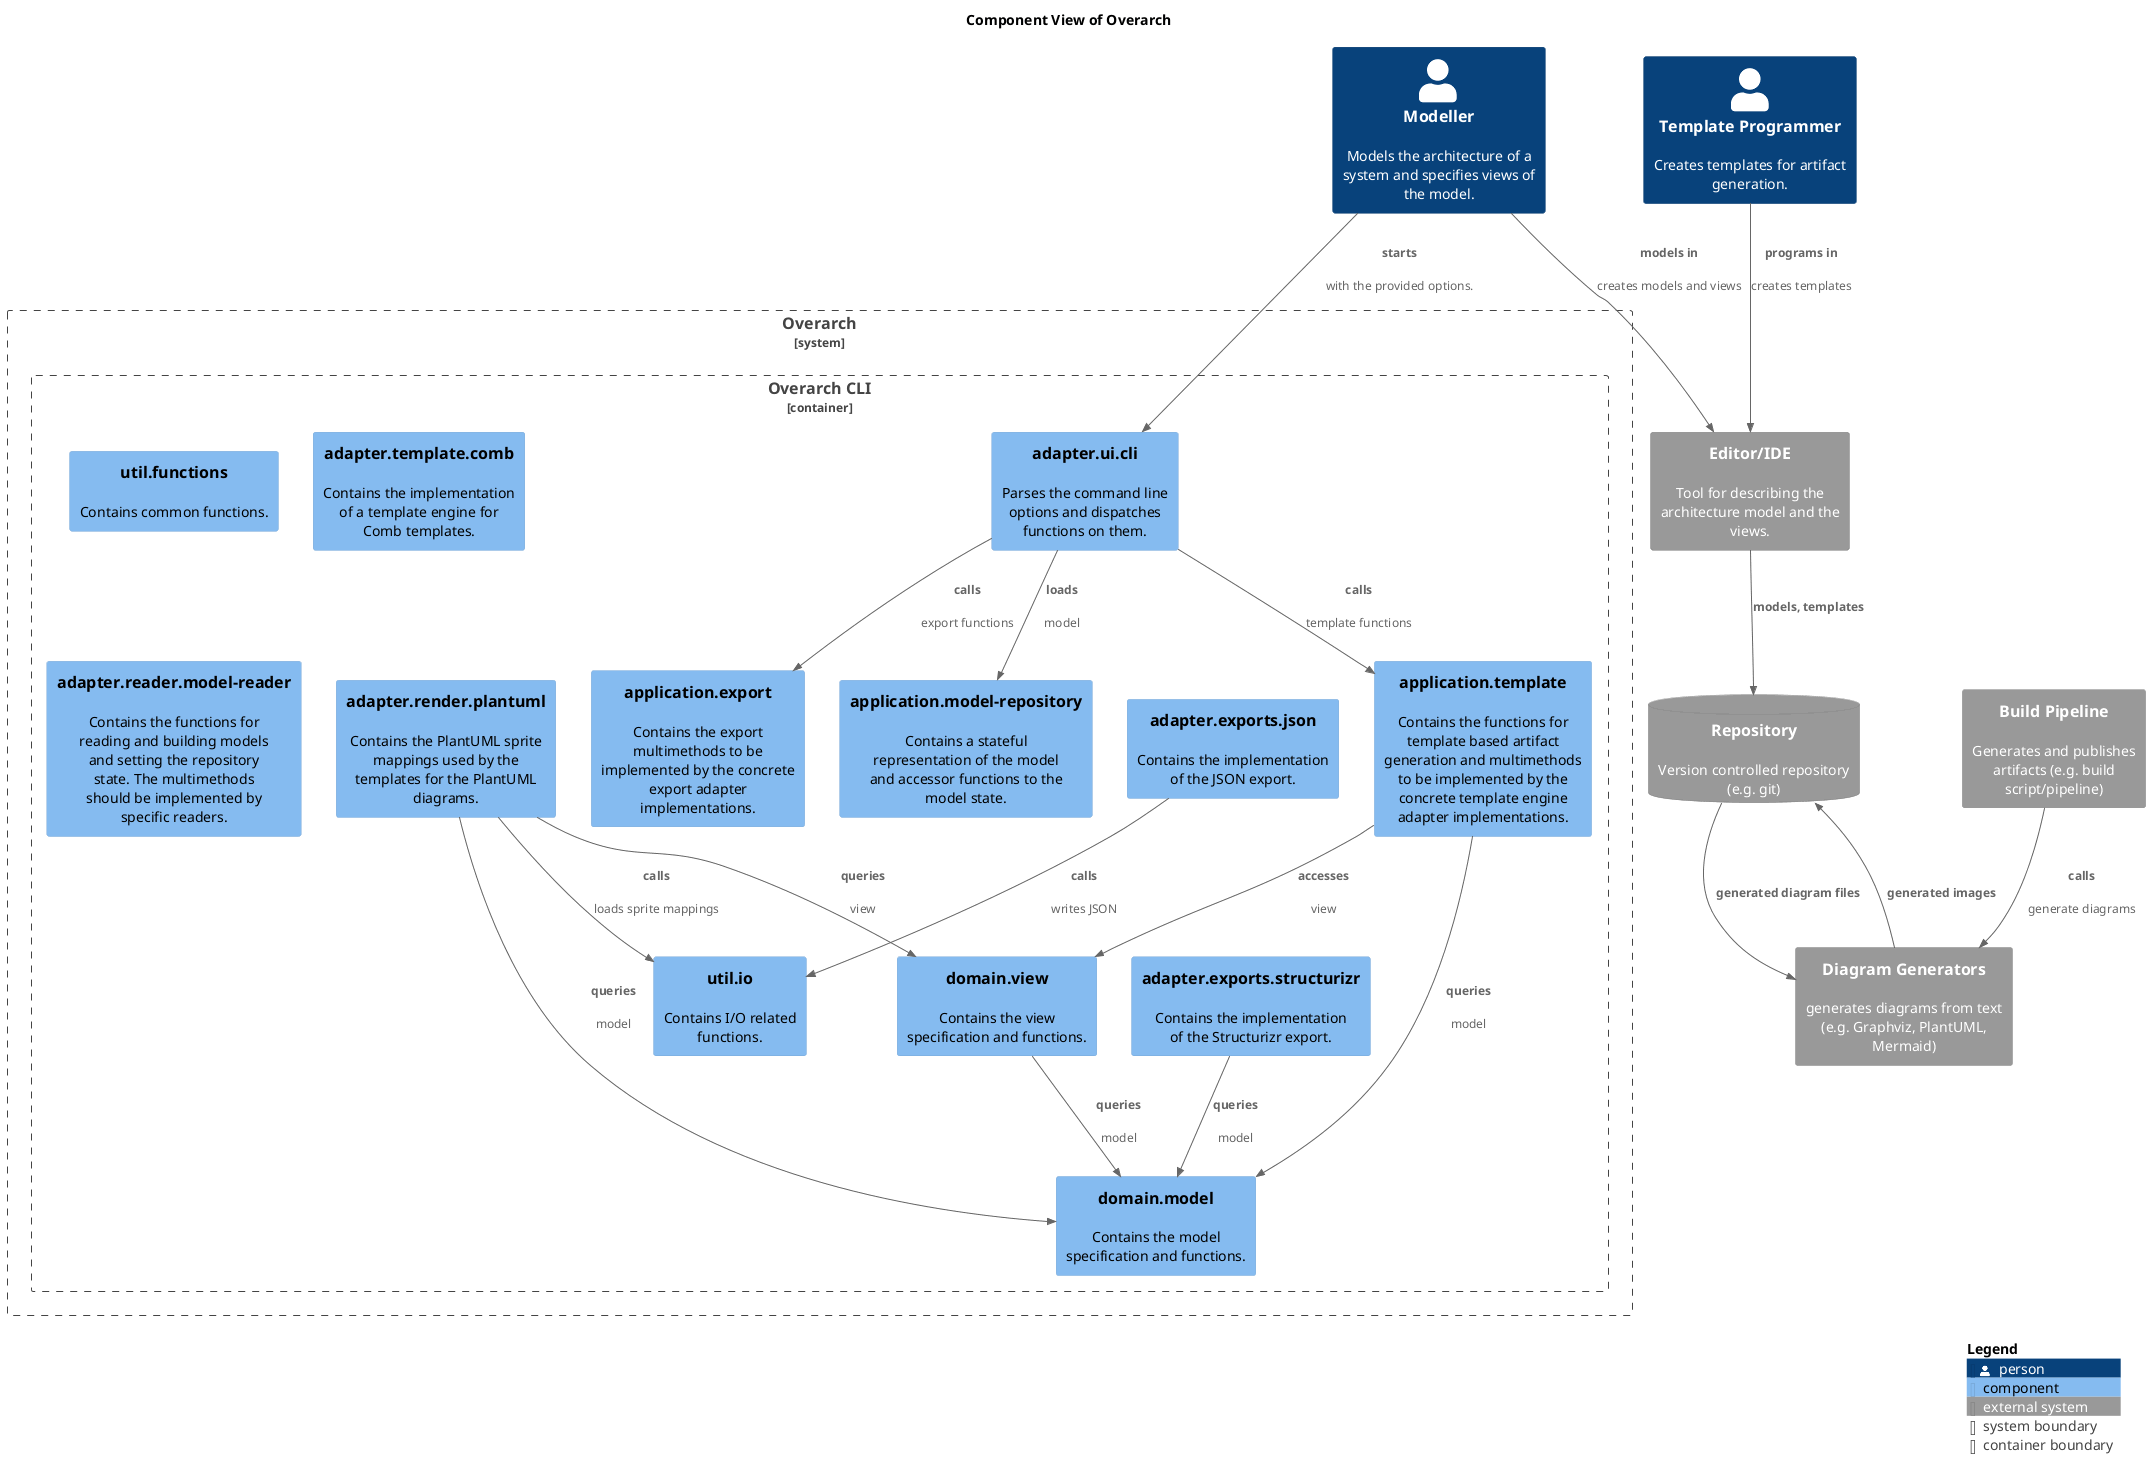

The diagram above was rendered by PlantUML. Its source (embedded in the PNG):
@startuml component-view
!include <C4/C4_Component.puml>
!include <awslib14/AWSCommon>
!include <awslib14/AWSC4Integration>
!include <azure/AzureCommon>
!include <azure/AzureC4Integration>
!include <tupadr3/common>
!include <tupadr3/devicons/clojure>
title Component View of Overarch
System_Ext(overarch_architecture_editor, "Editor/IDE", $descr="Tool for describing the architecture model and the views.")
Person(overarch_roles_modeller, "Modeller", $descr="Models the architecture of a system and specifies views of the model.")
Person(overarch_roles_templateProgrammer, "Template Programmer", $descr="Creates templates for artifact generation.")
System_Ext(overarch_architecture_diagramGenerator, "Diagram Generators", $descr="generates diagrams from text (e.g. Graphviz, PlantUML, Mermaid)")
System_Boundary(overarch_architecture_overarch, "Overarch") {
  Container_Boundary(overarch_architecture_overarchCli, "Overarch CLI") {
    Component(overarch_util_functions, "util.functions", $descr="Contains common functions.")
    Component(overarch_domain_view, "domain.view", $descr="Contains the view specification and functions.")
    Component(overarch_application_modelRepository, "application.model-repository", $descr="Contains a stateful representation of the model and accessor functions to the model state.")
    Component(overarch_application_template, "application.template", $descr="Contains the functions for template based artifact generation and multimethods to be implemented by the concrete template engine adapter implementations.")
    Component(overarch_domain_model, "domain.model", $descr="Contains the model specification and functions.")
    Component(overarch_adapter_template_comb, "adapter.template.comb", $descr="Contains the implementation of a template engine for Comb templates.")
    Component(overarch_adapter_render_plantuml, "adapter.render.plantuml", $descr="Contains the PlantUML sprite mappings used by the templates for the PlantUML diagrams.")
    Component(overarch_adapter_exports_json, "adapter.exports.json", $descr="Contains the implementation of the JSON export.")
    Component(overarch_util_io, "util.io", $descr="Contains I/O related functions.")
    Component(overarch_application_export, "application.export", $descr="Contains the export multimethods to be implemented by the concrete export adapter implementations.")
    Component(overarch_adapter_reader_modelReader, "adapter.reader.model-reader", $descr="Contains the functions for reading and building models and setting the repository state. The multimethods should be implemented by specific readers.")
    Component(overarch_adapter_exports_structurizr, "adapter.exports.structurizr", $descr="Contains the implementation of the Structurizr export.")
    Component(overarch_adapter_ui_cli, "adapter.ui.cli", $descr="Parses the command line options and dispatches functions on them.")
  }
}
System_Ext(overarch_architecture_buildPipeline, "Build Pipeline", $descr="Generates and publishes artifacts (e.g. build script/pipeline)")
SystemDb_Ext(overarch_architecture_vcRepository, "Repository", $descr="Version controlled repository (e.g. git)")
Rel(overarch_adapter_exports_structurizr, overarch_domain_model, "queries", $descr="model")
Rel(overarch_application_template, overarch_domain_view, "accesses", $descr="view")
Rel(overarch_architecture_vcRepository, overarch_architecture_diagramGenerator, "generated diagram files")
Rel(overarch_adapter_ui_cli, overarch_application_export, "calls", $descr="export functions")
Rel(overarch_adapter_render_plantuml, overarch_util_io, "calls", $descr="loads sprite mappings")
Rel(overarch_adapter_render_plantuml, overarch_domain_view, "queries", $descr="view")
Rel(overarch_roles_modeller, overarch_adapter_ui_cli, "starts", $descr="with the provided options.")
Rel(overarch_adapter_ui_cli, overarch_application_template, "calls", $descr="template functions")
Rel(overarch_adapter_ui_cli, overarch_application_modelRepository, "loads", $descr="model")
Rel(overarch_application_template, overarch_domain_model, "queries", $descr="model")
Rel(overarch_architecture_editor, overarch_architecture_vcRepository, "models, templates", $descr="")
Rel(overarch_roles_templateProgrammer, overarch_architecture_editor, "programs in", $descr="creates templates")
Rel(overarch_roles_modeller, overarch_architecture_editor, "models in", $descr="creates models and views")
Rel(overarch_architecture_buildPipeline, overarch_architecture_diagramGenerator, "calls", $descr="generate diagrams")
Rel(overarch_architecture_diagramGenerator, overarch_architecture_vcRepository, "generated images")
Rel(overarch_adapter_exports_json, overarch_util_io, "calls", $descr="writes JSON")
Rel(overarch_domain_view, overarch_domain_model, "queries", $descr="model")
Rel(overarch_adapter_render_plantuml, overarch_domain_model, "queries", $descr="model")
SHOW_LEGEND()
@enduml